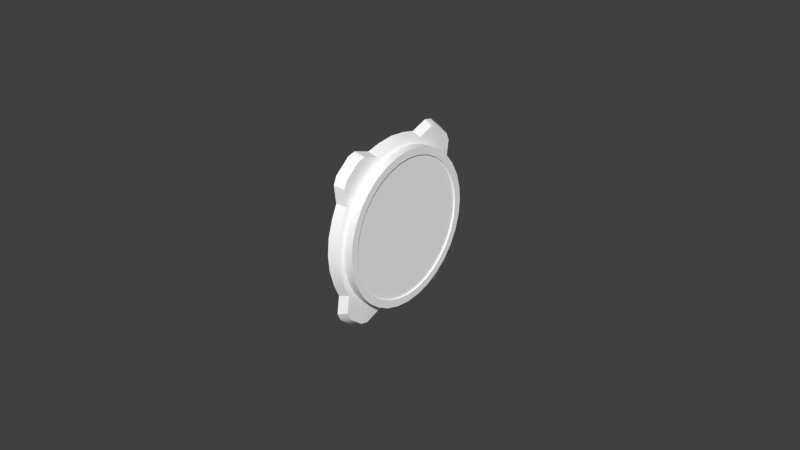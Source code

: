 # Source: vsi.blend  (saved by Blender 2.67.0; exported with 4.5.12 LTS)
import bpy
from mathutils import Matrix  # noqa: F401  (used for matrix-valued properties, if any)

bpy.ops.wm.read_factory_settings(use_empty=True)
scene = bpy.context.scene
scene.name = 'Scene'

# ---- collections
col_collection_1 = bpy.data.collections.new('Collection 1'); scene.collection.children.link(col_collection_1)
col_collection_2 = bpy.data.collections.new('Collection 2'); scene.collection.children.link(col_collection_2)

# ---- materials (node trees are filled in below, after node groups)
mat_defaultwhite = bpy.data.materials.new('DefaultWhite')
mat_defaultwhite.alpha_threshold = 0.0
mat_defaultwhite.use_transparent_shadow = False
mat_defaultwhite.diffuse_color = (1.0, 1.0, 1.0, 1.0)
mat_defaultwhite.specular_color = (0.5, 0.5, 0.5)
mat_defaultwhite.roughness = 0.5
mat_defaultwhite.line_color = (0.0, 0.0, 0.0, 1.0)
mat_transparent = bpy.data.materials.new('Transparent')
mat_transparent.alpha_threshold = 0.0
mat_transparent.use_transparent_shadow = False
mat_transparent.diffuse_color = (1.0, 1.0, 1.0, 1.0)
mat_transparent.roughness = 0.5
mat_transparent.line_color = (0.0, 0.0, 0.0, 0.15)

# ---- node groups
ng_auto_smooth = bpy.data.node_groups.new('Auto Smooth', 'GeometryNodeTree')
_s = ng_auto_smooth.interface.new_socket(name='Geometry', in_out='OUTPUT', socket_type='NodeSocketGeometry')
_s = ng_auto_smooth.interface.new_socket(name='Geometry', in_out='INPUT', socket_type='NodeSocketGeometry')
_s = ng_auto_smooth.interface.new_socket(name='Angle', in_out='INPUT', socket_type='NodeSocketFloat')
_s.subtype = 'ANGLE'
_s.min_value = 0.0
_s.max_value = 3.142
ng_auto_smooth.is_modifier = True
_N = ng_auto_smooth.nodes; _L = ng_auto_smooth.links
n0 = _N.new('NodeGroupOutput'); n0.name = 'Group Output'; n0.location = (480, -100)
n1 = _N.new('NodeGroupInput'); n1.name = 'Group Input'; n1.location = (-420, -300)
n2 = _N.new('NodeGroupInput'); n2.name = 'Group Input.001'; n2.location = (-60, -100)
n3 = _N.new('GeometryNodeSetShadeSmooth'); n3.name = 'Set Shade Smooth'; n3.location = (120, -100)
n3.domain = 'EDGE'
n4 = _N.new('GeometryNodeSetShadeSmooth'); n4.name = 'Set Shade Smooth.001'; n4.location = (300, -100)
n5 = _N.new('GeometryNodeInputMeshEdgeAngle'); n5.name = 'Edge Angle'; n5.location = (-420, -220)
n6 = _N.new('GeometryNodeInputEdgeSmooth'); n6.name = 'Is Edge Smooth'; n6.location = (-60, -160)
n7 = _N.new('GeometryNodeInputShadeSmooth'); n7.name = 'Is Face Smooth'; n7.location = (-240, -340)
n8 = _N.new('FunctionNodeBooleanMath'); n8.name = 'Boolean Math'; n8.location = (-60, -220)
n9 = _N.new('FunctionNodeCompare'); n9.name = 'Compare'; n9.location = (-240, -180)
n9.operation = 'LESS_EQUAL'
_L.new(n5.outputs[0], n9.inputs[0])
_L.new(n4.outputs[0], n0.inputs[0])
_L.new(n1.outputs[1], n9.inputs[1])
_L.new(n9.outputs[0], n8.inputs[0])
_L.new(n7.outputs[0], n8.inputs[1])
_L.new(n2.outputs[0], n3.inputs[0])
_L.new(n6.outputs[0], n3.inputs[1])
_L.new(n3.outputs[0], n4.inputs[0])
_L.new(n8.outputs[0], n3.inputs[2])
n0.is_active_output = True

# ---- material node trees

# ---- world
world_world = bpy.data.worlds.new('World'); scene.world = world_world
world_world.color = (0.05088, 0.05088, 0.05088)
world_world.use_sun_shadow = False
world_world.sun_shadow_jitter_overblur = 0.0
world_world.cycles.sampling_method = 'MANUAL'
world_world.cycles.sample_map_resolution = 256

# ---- meshes
me_needle = bpy.data.meshes.new('needle')
me_needle.from_pydata([(0.005456, 0.002907, -0.002982), (0.005456, 0.001065, -0.004047), (0.005456, -0.001061, -0.004047), (0.005456, -0.002904, -0.002984), (0.005456, -0.003967, -0.001141), (0.005456, -0.003968, 0.000986), (0.005456, -0.002904, 0.002827), (0.005456, -0.001063, 0.003891), (0.005456, 0.001064, 0.003891), (0.005456, 0.002907, 0.002828), (0.005456, 0.003969, 0.000987), (0.005456, 0.003969, -0.00114), (0.006653, 0.002907, -0.002982), (0.006653, 0.001065, -0.004047), (0.006653, -0.001061, -0.004047), (0.006653, -0.002904, -0.002984), (0.006653, -0.003967, -0.001141), (0.006653, -0.003968, 0.000986), (0.006653, -0.002904, 0.002827), (0.006653, -0.001063, 0.003891), (0.006653, 0.001064, 0.003891), (0.006653, 0.002907, 0.002828), (0.006653, 0.003969, 0.000987), (0.006653, 0.003969, -0.00114), (0.006653, 1e-06, -7.7e-05), (0.006653, -0.02613, 0.000981), (0.006653, -0.02613, -0.001145), (0.005456, -0.02613, 0.000981), (0.005456, -0.02613, -0.001145), (0.005456, -0.03161, -3.9e-05), (0.006653, -0.03161, -3.9e-05), (0.006653, 0.007701, -0.002393), (0.006653, 0.007701, 0.00224), (0.005456, 0.007701, -0.002393), (0.005456, 0.007701, 0.00224), (0.005456, 0.01087, 0.005493), (0.005456, 0.01087, -0.005646), (0.006653, 0.01087, 0.005493), (0.006653, 0.01087, -0.005646), (0.006653, 0.01255, -7.6e-05)], [], [(24, 13, 12), (24, 14, 13), (24, 15, 14), (24, 16, 15), (24, 17, 16), (24, 18, 17), (24, 19, 18), (24, 20, 19), (24, 21, 20), (24, 22, 21), (24, 23, 22), (24, 12, 23), (0, 12, 13, 1), (1, 13, 14, 2), (2, 14, 15, 3), (3, 15, 16, 4), (5, 17, 18, 6), (6, 18, 19, 7), (7, 19, 20, 8), (8, 20, 21, 9), (9, 21, 22, 10), (12, 0, 11, 23), (17, 5, 27, 25), (4, 16, 26, 28), (16, 17, 25, 26), (26, 25, 30), (28, 26, 30, 29), (25, 27, 29, 30), (23, 11, 33, 31), (10, 22, 32, 34), (22, 23, 31, 32), (34, 32, 37, 35), (31, 33, 36, 38), (39, 32, 31), (38, 39, 31), (39, 37, 32), (39, 36, 35), (37, 39, 35), (39, 38, 36)])
me_needle.polygons.foreach_set('use_smooth', [True] * 39)
_uv = me_needle.uv_layers.new(name='UVMap')
_uv.uv.foreach_set('vector', [0.5375, 0.3415, 0.5299, 0.3347, 0.5319, 0.323, 0.5375, 0.3415, 0.5299, 0.3482, 0.5299, 0.3347, 0.5375, 0.3415, 0.5319, 0.36, 0.5299, 0.3482, 0.5375, 0.3415, 0.5354, 0.3667, 0.5319, 0.36, 0.5375, 0.3415, 0.5395, 0.3667, 0.5354, 0.3667, 0.5375, 0.3415, 0.543, 0.36, 0.5395, 0.3667, 0.5375, 0.3415, 0.545, 0.3482, 0.543, 0.36, 0.5375, 0.3415, 0.545, 0.3347, 0.545, 0.3482, 0.5375, 0.3415, 0.543, 0.323, 0.545, 0.3347, 0.5375, 0.3415, 0.5395, 0.3162, 0.543, 0.323, 0.5375, 0.3415, 0.5354, 0.3162, 0.5395, 0.3162, 0.5375, 0.3415, 0.5319, 0.323, 0.5354, 0.3162, 0.5319, 0.323, 0.5319, 0.323, 0.5299, 0.3347, 0.5299, 0.3347, 0.5299, 0.3347, 0.5299, 0.3347, 0.5299, 0.3482, 0.5299, 0.3482, 0.5299, 0.3482, 0.5299, 0.3482, 0.5319, 0.36, 0.5319, 0.36, 0.5319, 0.36, 0.5319, 0.36, 0.5354, 0.3667, 0.5354, 0.3667, 0.5395, 0.3667, 0.5395, 0.3667, 0.543, 0.36, 0.543, 0.36, 0.543, 0.36, 0.543, 0.36, 0.545, 0.3482, 0.545, 0.3482, 0.545, 0.3482, 0.545, 0.3482, 0.545, 0.3347, 0.545, 0.3347, 0.545, 0.3347, 0.545, 0.3347, 0.543, 0.323, 0.543, 0.323, 0.543, 0.323, 0.543, 0.323, 0.5395, 0.3162, 0.5395, 0.3162, 0.5319, 0.323, 0.5319, 0.323, 0.5354, 0.3162, 0.5354, 0.3162, 0.8373, 0.4548, 0.8373, 0.4548, 0.8373, 0.5718, 0.8373, 0.5718, 0.8317, 0.4547, 0.8317, 0.4547, 0.8317, 0.5718, 0.8317, 0.5718, 0.8317, 0.4547, 0.8373, 0.4548, 0.8373, 0.5718, 0.8317, 0.5718, 0.8317, 0.5718, 0.8373, 0.5718, 0.8346, 0.6007, 0.8317, 0.5718, 0.8317, 0.5718, 0.8346, 0.6007, 0.8346, 0.6007, 0.8373, 0.5718, 0.8373, 0.5718, 0.8346, 0.6007, 0.8346, 0.6007, 0.5354, 0.3162, 0.5354, 0.3162, 0.5331, 0.2925, 0.5331, 0.2925, 0.5395, 0.3162, 0.5395, 0.3162, 0.5419, 0.2925, 0.5419, 0.2925, 0.5395, 0.3162, 0.5354, 0.3162, 0.5331, 0.2925, 0.5419, 0.2925, 0.5419, 0.2925, 0.5419, 0.2925, 0.5481, 0.2723, 0.5481, 0.2723, 0.5331, 0.2925, 0.5331, 0.2925, 0.5268, 0.2723, 0.5268, 0.2723, 0.5375, 0.2616, 0.5419, 0.2925, 0.5331, 0.2925, 0.5268, 0.2723, 0.5375, 0.2616, 0.5331, 0.2925, 0.5375, 0.2616, 0.5481, 0.2723, 0.5419, 0.2925, 0.5375, 0.2616, 0.5268, 0.2723, 0.5481, 0.2723, 0.5481, 0.2723, 0.5375, 0.2616, 0.5481, 0.2723, 0.5375, 0.2616, 0.5268, 0.2723, 0.5268, 0.2723])
me_needle.materials.append(mat_defaultwhite)
me_needle.use_remesh_preserve_volume = False
me_needle.use_remesh_preserve_attributes = False
me_needle.use_mirror_vertex_groups = False
me_needle.update()
me_fond = bpy.data.meshes.new('fond')
me_fond.from_pydata([(0.03908, 0.04323, 0.0), (0.03348, 0.04323, 0.0), (0.03908, 0.0424, 0.008434), (0.03348, 0.0424, 0.008434), (0.03908, 0.03994, 0.01654), (0.03348, 0.03994, 0.01654), (0.03908, 0.03594, 0.02402), (0.03348, 0.03594, 0.02402), (0.03908, 0.03057, 0.03057), (0.03348, 0.03057, 0.03057), (0.03908, 0.02402, 0.03594), (0.03348, 0.02402, 0.03594), (0.03908, 0.01654, 0.03994), (0.03348, 0.01654, 0.03994), (0.03908, 0.008434, 0.0424), (0.03348, 0.008434, 0.0424), (0.03908, 0.0, 0.04323), (0.03348, 0.0, 0.04323), (0.03908, -0.008434, 0.0424), (0.03348, -0.008434, 0.0424), (0.03908, -0.01654, 0.03994), (0.03348, -0.01654, 0.03994), (0.03908, -0.02402, 0.03594), (0.03348, -0.02402, 0.03594), (0.03908, -0.03057, 0.03057), (0.03348, -0.03057, 0.03057), (0.03908, -0.03594, 0.02402), (0.03348, -0.03594, 0.02402), (0.03908, -0.03994, 0.01654), (0.03348, -0.03994, 0.01654), (0.03908, -0.0424, 0.008434), (0.03348, -0.0424, 0.008434), (0.03908, -0.04323, 0.0), (0.03348, -0.04323, 0.0), (0.03908, -0.0424, -0.008434), (0.03348, -0.0424, -0.008434), (0.03908, -0.03994, -0.01654), (0.03348, -0.03994, -0.01654), (0.03908, -0.03594, -0.02402), (0.03348, -0.03594, -0.02402), (0.03908, -0.03057, -0.03057), (0.03348, -0.03057, -0.03057), (0.03908, -0.02402, -0.03594), (0.03348, -0.02402, -0.03594), (0.03908, -0.01654, -0.03994), (0.03348, -0.01654, -0.03994), (0.03908, -0.008434, -0.0424), (0.03348, -0.008434, -0.0424), (0.03908, 0.0, -0.04323), (0.03348, 0.0, -0.04323), (0.03908, 0.008434, -0.0424), (0.03348, 0.008434, -0.0424), (0.03908, 0.01654, -0.03994), (0.03348, 0.01654, -0.03994), (0.03908, 0.02402, -0.03594), (0.03348, 0.02402, -0.03594), (0.03908, 0.03057, -0.03057), (0.03348, 0.03057, -0.03057), (0.03908, 0.03594, -0.02402), (0.03348, 0.03594, -0.02402), (0.03908, 0.03994, -0.01654), (0.03348, 0.03994, -0.01654), (0.03908, 0.0424, -0.008434), (0.03348, 0.0424, -0.008434), (0.03277, 0.04576, 0.0), (0.03277, 0.04488, 0.008928), (0.03277, 0.04228, 0.01751), (0.03277, 0.03908, 0.02458), (0.03277, 0.03236, 0.03236), (0.03277, 0.02542, 0.03805), (0.03277, 0.01649, 0.04312), (0.03277, 0.008928, 0.04488), (0.03277, 0.0, 0.04576), (0.03277, -0.008928, 0.04488), (0.03277, -0.01649, 0.04312), (0.03277, -0.02542, 0.03805), (0.03277, -0.03236, 0.03236), (0.03277, -0.03908, 0.02458), (0.03277, -0.04228, 0.01751), (0.03277, -0.04488, 0.008928), (0.03277, -0.04576, 0.0), (0.03277, -0.04488, -0.008928), (0.03277, -0.04228, -0.01751), (0.03277, -0.03908, -0.02458), (0.03277, -0.03236, -0.03236), (0.03277, -0.02542, -0.03805), (0.03277, -0.01649, -0.04312), (0.03277, -0.008928, -0.04488), (0.03277, 0.0, -0.04576), (0.03277, 0.008928, -0.04488), (0.03277, 0.01649, -0.04312), (0.03277, 0.02542, -0.03805), (0.03277, 0.03236, -0.03236), (0.03277, 0.03908, -0.02458), (0.03277, 0.04228, -0.01751), (0.03277, 0.04488, -0.008928), (0.03277, 0.04041, 0.03429), (0.03277, 0.03853, 0.03853), (0.03277, 0.03027, 0.0453), (0.03277, 0.02574, 0.04633), (0.03277, -0.02574, 0.04633), (0.03277, -0.03027, 0.0453), (0.03277, -0.03853, 0.03853), (0.03277, -0.04041, 0.03429), (0.03277, -0.04041, -0.03429), (0.03277, -0.03853, -0.03853), (0.03277, -0.03027, -0.0453), (0.03277, -0.02574, -0.04633), (0.03277, 0.02574, -0.04633), (0.03277, 0.03027, -0.0453), (0.03277, 0.03853, -0.03853), (0.03277, 0.04041, -0.03429), (0.02757, 0.04784, 0.0), (0.02757, 0.04692, 0.009334), (0.02757, 0.0442, 0.01831), (0.02757, 0.04085, 0.0257), (0.02757, 0.01723, 0.04508), (0.02757, 0.009334, 0.04692), (0.02757, 0.0, 0.04784), (0.02757, -0.009334, 0.04692), (0.02757, -0.01723, 0.04508), (0.02757, -0.04085, 0.0257), (0.02757, -0.0442, 0.01831), (0.02757, -0.04692, 0.009334), (0.02757, -0.04784, 0.0), (0.02757, -0.04692, -0.009334), (0.02757, -0.0442, -0.01831), (0.02757, -0.04085, -0.0257), (0.02757, -0.01723, -0.04508), (0.02757, -0.009334, -0.04692), (0.02757, 0.0, -0.04784), (0.02757, 0.009334, -0.04692), (0.02757, 0.01723, -0.04508), (0.02757, 0.04085, -0.0257), (0.02757, 0.0442, -0.01831), (0.02757, 0.04692, -0.009333), (0.02757, 0.04225, 0.03584), (0.02757, 0.04028, 0.04028), (0.02757, 0.03165, 0.04736), (0.02757, 0.02691, 0.04843), (0.02757, -0.02691, 0.04843), (0.02757, -0.03165, 0.04736), (0.02757, -0.04028, 0.04028), (0.02757, -0.04225, 0.03584), (0.02757, -0.04225, -0.03584), (0.02757, -0.04028, -0.04028), (0.02757, -0.03165, -0.04736), (0.02757, -0.02691, -0.04843), (0.02757, 0.02691, -0.04843), (0.02757, 0.03165, -0.04736), (0.02757, 0.04028, -0.04028), (0.02757, 0.04225, -0.03584), (0.03908, 0.03898, 0.0), (0.03908, 0.03824, 0.007605), (0.03908, 0.03602, 0.01492), (0.03908, 0.03241, 0.02166), (0.03908, 0.02757, 0.02757), (0.03908, 0.02166, 0.03241), (0.03908, 0.01492, 0.03602), (0.03908, 0.007605, 0.03824), (0.03908, 0.0, 0.03898), (0.03908, -0.007605, 0.03824), (0.03908, -0.01492, 0.03602), (0.03908, -0.02166, 0.03241), (0.03908, -0.02757, 0.02757), (0.03908, -0.03241, 0.02166), (0.03908, -0.03602, 0.01492), (0.03908, -0.03824, 0.007605), (0.03908, -0.03898, 0.0), (0.03908, -0.03824, -0.007605), (0.03908, -0.03602, -0.01492), (0.03908, -0.03241, -0.02166), (0.03908, -0.02757, -0.02757), (0.03908, -0.02166, -0.03241), (0.03908, -0.01492, -0.03602), (0.03908, -0.007605, -0.03824), (0.03908, 0.0, -0.03898), (0.03908, 0.007605, -0.03824), (0.03908, 0.01492, -0.03602), (0.03908, 0.02166, -0.03241), (0.03908, 0.02757, -0.02757), (0.03908, 0.03241, -0.02166), (0.03908, 0.03602, -0.01492), (0.03908, 0.03824, -0.007605), (0.0278, 0.03898, 0.0), (0.0278, 0.03824, 0.007605), (0.0278, 0.03602, 0.01492), (0.0278, 0.03241, 0.02166), (0.0278, 0.02757, 0.02757), (0.0278, 0.02166, 0.03241), (0.0278, 0.01492, 0.03602), (0.0278, 0.007605, 0.03824), (0.0278, 0.0, 0.03898), (0.0278, -0.007605, 0.03824), (0.0278, -0.01492, 0.03602), (0.0278, -0.02166, 0.03241), (0.0278, -0.02757, 0.02757), (0.0278, -0.03241, 0.02166), (0.0278, -0.03602, 0.01492), (0.0278, -0.03824, 0.007605), (0.0278, -0.03898, 0.0), (0.0278, -0.03824, -0.007605), (0.0278, -0.03602, -0.01492), (0.0278, -0.03241, -0.02166), (0.0278, -0.02757, -0.02757), (0.0278, -0.02166, -0.03241), (0.0278, -0.01492, -0.03602), (0.0278, -0.007605, -0.03824), (0.0278, 0.0, -0.03898), (0.0278, 0.007605, -0.03824), (0.0278, 0.01492, -0.03602), (0.0278, 0.02166, -0.03241), (0.0278, 0.02757, -0.02757), (0.0278, 0.03241, -0.02166), (0.0278, 0.03602, -0.01492), (0.0278, 0.03824, -0.007605)], [], [(0, 1, 3, 2), (2, 3, 5, 4), (4, 5, 7, 6), (6, 7, 9, 8), (8, 9, 11, 10), (10, 11, 13, 12), (12, 13, 15, 14), (14, 15, 17, 16), (16, 17, 19, 18), (18, 19, 21, 20), (20, 21, 23, 22), (22, 23, 25, 24), (24, 25, 27, 26), (26, 27, 29, 28), (28, 29, 31, 30), (30, 31, 33, 32), (32, 33, 35, 34), (34, 35, 37, 36), (36, 37, 39, 38), (38, 39, 41, 40), (40, 41, 43, 42), (42, 43, 45, 44), (44, 45, 47, 46), (46, 47, 49, 48), (48, 49, 51, 50), (50, 51, 53, 52), (52, 53, 55, 54), (54, 55, 57, 56), (56, 57, 59, 58), (58, 59, 61, 60), (47, 45, 86, 87), (62, 63, 1, 0), (60, 61, 63, 62), (46, 48, 176, 175), (3, 1, 64, 65), (23, 21, 74, 75), (61, 59, 93, 94), (37, 35, 81, 82), (13, 11, 69, 70), (51, 49, 88, 89), (27, 25, 76, 77), (1, 63, 95, 64), (41, 39, 83, 84), (17, 15, 71, 72), (55, 53, 90, 91), (31, 29, 78, 79), (7, 5, 66, 67), (45, 43, 85, 86), (21, 19, 73, 74), (59, 57, 92, 93), (35, 33, 80, 81), (11, 9, 68, 69), (49, 47, 87, 88), (25, 23, 75, 76), (63, 61, 94, 95), (39, 37, 82, 83), (15, 13, 70, 71), (53, 51, 89, 90), (29, 27, 77, 78), (5, 3, 65, 66), (43, 41, 84, 85), (19, 17, 72, 73), (57, 55, 91, 92), (33, 31, 79, 80), (9, 7, 67, 68), (92, 91, 109, 110), (86, 85, 106, 107), (68, 67, 96, 97), (93, 92, 110, 111), (75, 74, 100, 101), (69, 68, 97, 98), (76, 75, 101, 102), (70, 69, 98, 99), (77, 76, 102, 103), (84, 83, 104, 105), (91, 90, 108, 109), (85, 84, 105, 106), (139, 116, 70, 99), (103, 102, 142, 143), (80, 79, 123, 124), (110, 109, 149, 150), (67, 66, 114, 115), (147, 128, 86, 107), (90, 89, 131, 132), (72, 71, 117, 118), (99, 98, 138, 139), (95, 94, 134, 135), (127, 144, 104, 83), (106, 105, 145, 146), (82, 81, 125, 126), (129, 87, 86, 128), (74, 73, 119, 120), (102, 101, 141, 142), (79, 78, 122, 123), (132, 148, 108, 90), (109, 108, 148, 149), (66, 65, 113, 114), (89, 88, 130, 131), (71, 70, 116, 117), (120, 140, 100, 74), (98, 97, 137, 138), (94, 93, 133, 134), (143, 121, 77, 103), (105, 104, 144, 145), (81, 80, 124, 125), (111, 110, 150, 151), (115, 136, 96, 67), (73, 72, 118, 119), (101, 100, 140, 141), (64, 95, 135, 112), (78, 77, 121, 122), (107, 106, 146, 147), (83, 82, 126, 127), (65, 64, 112, 113), (88, 87, 129, 130), (151, 133, 93, 111), (97, 96, 136, 137), (160, 161, 193, 192), (22, 24, 164, 163), (60, 62, 183, 182), (36, 38, 171, 170), (12, 14, 159, 158), (50, 52, 178, 177), (26, 28, 166, 165), (2, 4, 154, 153), (40, 42, 173, 172), (16, 18, 161, 160), (54, 56, 180, 179), (30, 32, 168, 167), (6, 8, 156, 155), (44, 46, 175, 174), (0, 2, 153, 152), (20, 22, 163, 162), (58, 60, 182, 181), (34, 36, 170, 169), (10, 12, 158, 157), (48, 50, 177, 176), (24, 26, 165, 164), (62, 0, 152, 183), (38, 40, 172, 171), (14, 16, 160, 159), (52, 54, 179, 178), (28, 30, 167, 166), (4, 6, 155, 154), (42, 44, 174, 173), (18, 20, 162, 161), (56, 58, 181, 180), (32, 34, 169, 168), (8, 10, 157, 156), (155, 156, 188, 187), (181, 182, 214, 213), (176, 177, 209, 208), (171, 172, 204, 203), (166, 167, 199, 198), (161, 162, 194, 193), (156, 157, 189, 188), (182, 183, 215, 214), (177, 178, 210, 209), (172, 173, 205, 204), (167, 168, 200, 199), (162, 163, 195, 194), (157, 158, 190, 189), (152, 153, 185, 184), (183, 152, 184, 215), (178, 179, 211, 210), (173, 174, 206, 205), (168, 169, 201, 200), (163, 164, 196, 195), (158, 159, 191, 190), (153, 154, 186, 185), (179, 180, 212, 211), (174, 175, 207, 206), (169, 170, 202, 201), (164, 165, 197, 196), (159, 160, 192, 191), (154, 155, 187, 186), (180, 181, 213, 212), (175, 176, 208, 207), (170, 171, 203, 202), (165, 166, 198, 197)])
me_fond.polygons.foreach_set('use_smooth', [True] * 180)
_uv = me_fond.uv_layers.new(name='UVMap')
_uv.uv.foreach_set('vector', [0.9502, 0.5031, 0.9502, 0.5031, 0.9462, 0.5837, 0.9462, 0.5837, 0.9462, 0.5837, 0.9462, 0.5837, 0.9344, 0.6612, 0.9344, 0.6612, 0.9344, 0.6612, 0.9344, 0.6612, 0.9154, 0.7327, 0.9154, 0.7327, 0.9154, 0.7327, 0.9154, 0.7327, 0.8897, 0.7953, 0.8897, 0.7953, 0.8897, 0.7953, 0.8897, 0.7953, 0.8583, 0.8467, 0.8583, 0.8467, 0.8583, 0.8467, 0.8583, 0.8467, 0.8226, 0.8849, 0.8226, 0.8849, 0.8226, 0.8849, 0.8226, 0.8849, 0.7839, 0.9084, 0.7839, 0.9084, 0.7839, 0.9084, 0.7839, 0.9084, 0.7436, 0.9163, 0.7436, 0.9163, 0.7436, 0.9163, 0.7436, 0.9163, 0.7032, 0.9084, 0.7032, 0.9084, 0.7032, 0.9084, 0.7032, 0.9084, 0.6645, 0.8849, 0.6645, 0.8849, 0.6645, 0.8849, 0.6645, 0.8849, 0.6288, 0.8467, 0.6288, 0.8467, 0.6288, 0.8467, 0.6288, 0.8467, 0.5974, 0.7953, 0.5974, 0.7953, 0.5974, 0.7953, 0.5974, 0.7953, 0.5718, 0.7327, 0.5718, 0.7327, 0.5718, 0.7327, 0.5718, 0.7327, 0.5527, 0.6612, 0.5527, 0.6612, 0.5527, 0.6612, 0.5527, 0.6612, 0.5409, 0.5837, 0.5409, 0.5837, 0.5409, 0.5837, 0.5409, 0.5837, 0.5369, 0.5031, 0.5369, 0.5031, 0.5369, 0.5031, 0.5369, 0.5031, 0.5409, 0.4225, 0.5409, 0.4225, 0.5409, 0.4225, 0.5409, 0.4225, 0.5527, 0.3449, 0.5527, 0.3449, 0.5527, 0.3449, 0.5527, 0.3449, 0.5718, 0.2735, 0.5718, 0.2735, 0.5718, 0.2735, 0.5718, 0.2735, 0.5974, 0.2109, 0.5974, 0.2109, 0.5974, 0.2109, 0.5974, 0.2109, 0.6288, 0.1595, 0.6288, 0.1595, 0.6288, 0.1595, 0.6288, 0.1595, 0.6645, 0.1213, 0.6645, 0.1213, 0.6645, 0.1213, 0.6645, 0.1213, 0.7032, 0.09779, 0.7032, 0.09779, 0.7032, 0.09779, 0.7032, 0.09779, 0.7436, 0.08985, 0.7436, 0.08984, 0.7436, 0.08984, 0.7436, 0.08985, 0.7839, 0.09779, 0.7839, 0.09779, 0.7839, 0.09779, 0.7839, 0.09779, 0.8226, 0.1213, 0.8226, 0.1213, 0.8226, 0.1213, 0.8226, 0.1213, 0.8583, 0.1595, 0.8583, 0.1595, 0.8583, 0.1595, 0.8583, 0.1595, 0.8897, 0.2109, 0.8897, 0.2109, 0.8897, 0.2109, 0.8897, 0.2109, 0.9154, 0.2735, 0.9154, 0.2735, 0.9154, 0.2735, 0.9154, 0.2735, 0.9344, 0.3449, 0.9344, 0.3449, 0.7032, 0.09779, 0.6645, 0.1213, 0.6648, 0.09089, 0.7009, 0.07406, 0.9462, 0.4225, 0.9462, 0.4225, 0.9502, 0.5031, 0.9502, 0.5031, 0.9344, 0.3449, 0.9344, 0.3449, 0.9462, 0.4225, 0.9462, 0.4225, 0.7032, 0.09779, 0.7436, 0.08984, 0.7436, 0.1304, 0.7072, 0.1376, 0.9462, 0.5837, 0.9502, 0.5031, 0.9623, 0.5031, 0.9581, 0.5884, 0.6288, 0.8467, 0.6645, 0.8849, 0.6648, 0.9153, 0.622, 0.8668, 0.9344, 0.3449, 0.9154, 0.2735, 0.9303, 0.2681, 0.9456, 0.3357, 0.5527, 0.3449, 0.5409, 0.4225, 0.529, 0.4177, 0.5415, 0.3357, 0.8226, 0.8849, 0.8583, 0.8467, 0.8651, 0.8668, 0.8223, 0.9153, 0.7839, 0.09779, 0.7436, 0.08985, 0.7436, 0.06565, 0.7862, 0.07406, 0.5718, 0.7327, 0.5974, 0.7953, 0.5889, 0.8124, 0.5568, 0.7381, 0.9502, 0.5031, 0.9462, 0.4225, 0.9581, 0.4177, 0.9623, 0.5031, 0.5974, 0.2109, 0.5718, 0.2735, 0.5568, 0.2681, 0.5889, 0.1938, 0.7436, 0.9163, 0.7839, 0.9084, 0.7862, 0.9321, 0.7436, 0.9405, 0.8583, 0.1595, 0.8226, 0.1213, 0.8223, 0.09089, 0.8651, 0.1394, 0.5409, 0.5837, 0.5527, 0.6612, 0.5415, 0.6705, 0.529, 0.5884, 0.9154, 0.7327, 0.9344, 0.6612, 0.9456, 0.6705, 0.9303, 0.7381, 0.6645, 0.1213, 0.6288, 0.1595, 0.622, 0.1394, 0.6648, 0.09089, 0.6645, 0.8849, 0.7032, 0.9084, 0.7009, 0.9321, 0.6648, 0.9153, 0.9154, 0.2735, 0.8897, 0.2109, 0.8982, 0.1938, 0.9303, 0.2681, 0.5409, 0.4225, 0.5369, 0.5031, 0.5248, 0.5031, 0.529, 0.4177, 0.8583, 0.8467, 0.8897, 0.7953, 0.8982, 0.8124, 0.8651, 0.8668, 0.7436, 0.08985, 0.7032, 0.09779, 0.7009, 0.07406, 0.7436, 0.06565, 0.5974, 0.7953, 0.6288, 0.8467, 0.622, 0.8668, 0.5889, 0.8124, 0.9462, 0.4225, 0.9344, 0.3449, 0.9456, 0.3357, 0.9581, 0.4177, 0.5718, 0.2735, 0.5527, 0.3449, 0.5415, 0.3357, 0.5568, 0.2681, 0.7839, 0.9084, 0.8226, 0.8849, 0.8223, 0.9153, 0.7862, 0.9321, 0.8226, 0.1213, 0.7839, 0.09779, 0.7862, 0.07406, 0.8223, 0.09089, 0.5527, 0.6612, 0.5718, 0.7327, 0.5568, 0.7381, 0.5415, 0.6705, 0.9344, 0.6612, 0.9462, 0.5837, 0.9581, 0.5884, 0.9456, 0.6705, 0.6288, 0.1595, 0.5974, 0.2109, 0.5889, 0.1938, 0.622, 0.1394, 0.7032, 0.9084, 0.7436, 0.9163, 0.7436, 0.9405, 0.7009, 0.9321, 0.8897, 0.2109, 0.8583, 0.1595, 0.8651, 0.1394, 0.8982, 0.1938, 0.5369, 0.5031, 0.5409, 0.5837, 0.529, 0.5884, 0.5248, 0.5031, 0.8897, 0.7953, 0.9154, 0.7327, 0.9303, 0.7381, 0.8982, 0.8124, 0.8982, 0.1938, 0.8651, 0.1394, 0.8882, 0.07003, 0.9277, 0.1348, 0.6648, 0.09089, 0.622, 0.1394, 0.5989, 0.07003, 0.6205, 0.06026, 0.8982, 0.8124, 0.9303, 0.7381, 0.9367, 0.8308, 0.9277, 0.8714, 0.9303, 0.2681, 0.8982, 0.1938, 0.9277, 0.1348, 0.9367, 0.1754, 0.622, 0.8668, 0.6648, 0.9153, 0.6205, 0.9459, 0.5989, 0.9362, 0.8651, 0.8668, 0.8982, 0.8124, 0.9277, 0.8714, 0.8882, 0.9362, 0.5889, 0.8124, 0.622, 0.8668, 0.5989, 0.9362, 0.5594, 0.8714, 0.8223, 0.9153, 0.8651, 0.8668, 0.8882, 0.9362, 0.8666, 0.9459, 0.5568, 0.7381, 0.5889, 0.8124, 0.5594, 0.8714, 0.5504, 0.8308, 0.5889, 0.1938, 0.5568, 0.2681, 0.5504, 0.1754, 0.5594, 0.1348, 0.8651, 0.1394, 0.8223, 0.09089, 0.8666, 0.06026, 0.8882, 0.07003, 0.622, 0.1394, 0.5889, 0.1938, 0.5594, 0.1348, 0.5989, 0.07003, 0.8722, 0.966, 0.8259, 0.934, 0.8223, 0.9153, 0.8666, 0.9459, 0.5504, 0.8308, 0.5594, 0.8714, 0.551, 0.8881, 0.5416, 0.8457, 0.5248, 0.5031, 0.529, 0.5884, 0.5193, 0.5923, 0.5149, 0.5031, 0.9277, 0.1348, 0.8882, 0.07003, 0.8948, 0.05034, 0.9361, 0.1181, 0.9303, 0.7381, 0.9456, 0.6705, 0.9548, 0.6781, 0.9388, 0.7487, 0.6149, 0.04013, 0.6612, 0.07216, 0.6648, 0.09089, 0.6205, 0.06026, 0.8223, 0.09089, 0.7862, 0.07406, 0.7882, 0.05455, 0.8259, 0.07216, 0.7436, 0.9405, 0.7862, 0.9321, 0.7882, 0.9516, 0.7436, 0.9604, 0.8666, 0.9459, 0.8882, 0.9362, 0.8948, 0.9558, 0.8722, 0.966, 0.9581, 0.4177, 0.9456, 0.3357, 0.9548, 0.3281, 0.9678, 0.4139, 0.5483, 0.2574, 0.5416, 0.1605, 0.5504, 0.1754, 0.5568, 0.2681, 0.5989, 0.07003, 0.5594, 0.1348, 0.551, 0.1181, 0.5923, 0.05034, 0.5415, 0.3357, 0.529, 0.4177, 0.5193, 0.4139, 0.5323, 0.3281, 0.6989, 0.05455, 0.7009, 0.07406, 0.6648, 0.09089, 0.6612, 0.07216, 0.6648, 0.9153, 0.7009, 0.9321, 0.6989, 0.9516, 0.6612, 0.934, 0.5594, 0.8714, 0.5989, 0.9362, 0.5923, 0.9558, 0.551, 0.8881, 0.529, 0.5884, 0.5415, 0.6705, 0.5323, 0.6781, 0.5193, 0.5923, 0.8259, 0.07216, 0.8722, 0.04013, 0.8666, 0.06026, 0.8223, 0.09089, 0.8882, 0.07003, 0.8666, 0.06026, 0.8722, 0.04013, 0.8948, 0.05034, 0.9456, 0.6705, 0.9581, 0.5884, 0.9678, 0.5923, 0.9548, 0.6781, 0.7862, 0.07406, 0.7436, 0.06565, 0.7436, 0.04577, 0.7882, 0.05455, 0.7862, 0.9321, 0.8223, 0.9153, 0.8259, 0.934, 0.7882, 0.9516, 0.6612, 0.934, 0.6149, 0.966, 0.6205, 0.9459, 0.6648, 0.9153, 0.8882, 0.9362, 0.9277, 0.8714, 0.9361, 0.8881, 0.8948, 0.9558, 0.9456, 0.3357, 0.9303, 0.2681, 0.9388, 0.2574, 0.9548, 0.3281, 0.5416, 0.8457, 0.5483, 0.7487, 0.5568, 0.7381, 0.5504, 0.8308, 0.5594, 0.1348, 0.5504, 0.1754, 0.5416, 0.1605, 0.551, 0.1181, 0.529, 0.4177, 0.5248, 0.5031, 0.5149, 0.5031, 0.5193, 0.4139, 0.9367, 0.1754, 0.9277, 0.1348, 0.9361, 0.1181, 0.9455, 0.1605, 0.9388, 0.7487, 0.9455, 0.8457, 0.9367, 0.8308, 0.9303, 0.7381, 0.7009, 0.9321, 0.7436, 0.9405, 0.7436, 0.9604, 0.6989, 0.9516, 0.5989, 0.9362, 0.6205, 0.9459, 0.6149, 0.966, 0.5923, 0.9558, 0.9623, 0.5031, 0.9581, 0.4177, 0.9678, 0.4139, 0.9722, 0.5031, 0.5415, 0.6705, 0.5568, 0.7381, 0.5483, 0.7487, 0.5323, 0.6781, 0.6205, 0.06026, 0.5989, 0.07003, 0.5923, 0.05034, 0.6149, 0.04013, 0.5568, 0.2681, 0.5415, 0.3357, 0.5323, 0.3281, 0.5483, 0.2574, 0.9581, 0.5884, 0.9623, 0.5031, 0.9722, 0.5031, 0.9678, 0.5923, 0.7436, 0.06565, 0.7009, 0.07406, 0.6989, 0.05455, 0.7436, 0.04577, 0.9455, 0.1605, 0.9388, 0.2574, 0.9303, 0.2681, 0.9367, 0.1754, 0.9277, 0.8714, 0.9367, 0.8308, 0.9455, 0.8457, 0.9361, 0.8881, 0.7436, 0.8757, 0.7072, 0.8686, 0.7072, 0.8686, 0.7436, 0.8757, 0.6288, 0.8467, 0.5974, 0.7953, 0.6118, 0.7666, 0.64, 0.8129, 0.9344, 0.3449, 0.9462, 0.4225, 0.9263, 0.4304, 0.9157, 0.3605, 0.5527, 0.3449, 0.5718, 0.2735, 0.5886, 0.2961, 0.5714, 0.3605, 0.8226, 0.8849, 0.7839, 0.9084, 0.7799, 0.8686, 0.8149, 0.8474, 0.7839, 0.09779, 0.8226, 0.1213, 0.8149, 0.1588, 0.7799, 0.1376, 0.5718, 0.7327, 0.5527, 0.6612, 0.5714, 0.6457, 0.5886, 0.7101, 0.9462, 0.5837, 0.9344, 0.6612, 0.9157, 0.6457, 0.9263, 0.5758, 0.5974, 0.2109, 0.6288, 0.1595, 0.64, 0.1932, 0.6118, 0.2396, 0.7436, 0.9163, 0.7032, 0.9084, 0.7072, 0.8686, 0.7436, 0.8757, 0.8583, 0.1595, 0.8897, 0.2109, 0.8753, 0.2396, 0.8471, 0.1932, 0.5409, 0.5837, 0.5369, 0.5031, 0.5572, 0.5031, 0.5608, 0.5758, 0.9154, 0.7327, 0.8897, 0.7953, 0.8753, 0.7666, 0.8985, 0.7101, 0.6645, 0.1213, 0.7032, 0.09779, 0.7072, 0.1376, 0.6723, 0.1588, 0.9502, 0.5031, 0.9462, 0.5837, 0.9263, 0.5758, 0.9299, 0.5031, 0.6645, 0.8849, 0.6288, 0.8467, 0.64, 0.8129, 0.6723, 0.8474, 0.9154, 0.2735, 0.9344, 0.3449, 0.9157, 0.3605, 0.8985, 0.2961, 0.5409, 0.4225, 0.5527, 0.3449, 0.5714, 0.3605, 0.5608, 0.4304, 0.8583, 0.8467, 0.8226, 0.8849, 0.8149, 0.8474, 0.8471, 0.8129, 0.7436, 0.08984, 0.7839, 0.09779, 0.7799, 0.1376, 0.7436, 0.1304, 0.5974, 0.7953, 0.5718, 0.7327, 0.5886, 0.7101, 0.6118, 0.7666, 0.9462, 0.4225, 0.9502, 0.5031, 0.9299, 0.5031, 0.9263, 0.4304, 0.5718, 0.2735, 0.5974, 0.2109, 0.6118, 0.2396, 0.5886, 0.2961, 0.7839, 0.9084, 0.7436, 0.9163, 0.7436, 0.8757, 0.7799, 0.8686, 0.8226, 0.1213, 0.8583, 0.1595, 0.8471, 0.1932, 0.8149, 0.1588, 0.5527, 0.6612, 0.5409, 0.5837, 0.5608, 0.5758, 0.5714, 0.6457, 0.9344, 0.6612, 0.9154, 0.7327, 0.8985, 0.7101, 0.9157, 0.6457, 0.6288, 0.1595, 0.6645, 0.1213, 0.6723, 0.1588, 0.64, 0.1932, 0.7032, 0.9084, 0.6645, 0.8849, 0.6723, 0.8474, 0.7072, 0.8686, 0.8897, 0.2109, 0.9154, 0.2735, 0.8985, 0.2961, 0.8753, 0.2396, 0.5369, 0.5031, 0.5409, 0.4225, 0.5608, 0.4304, 0.5572, 0.5031, 0.8897, 0.7953, 0.8583, 0.8467, 0.8471, 0.8129, 0.8753, 0.7666, 0.8985, 0.7101, 0.8753, 0.7666, 0.8753, 0.7666, 0.8985, 0.7101, 0.8985, 0.2961, 0.9157, 0.3605, 0.9157, 0.3605, 0.8985, 0.2961, 0.7436, 0.1304, 0.7799, 0.1376, 0.7799, 0.1376, 0.7436, 0.1304, 0.5886, 0.2961, 0.6118, 0.2396, 0.6118, 0.2396, 0.5886, 0.2961, 0.5714, 0.6457, 0.5608, 0.5758, 0.5608, 0.5758, 0.5714, 0.6457, 0.7072, 0.8686, 0.6723, 0.8474, 0.6723, 0.8474, 0.7072, 0.8686, 0.8753, 0.7666, 0.8471, 0.8129, 0.8471, 0.8129, 0.8753, 0.7666, 0.9157, 0.3605, 0.9263, 0.4304, 0.9263, 0.4304, 0.9157, 0.3605, 0.7799, 0.1376, 0.8149, 0.1588, 0.8149, 0.1588, 0.7799, 0.1376, 0.6118, 0.2396, 0.64, 0.1932, 0.64, 0.1932, 0.6118, 0.2396, 0.5608, 0.5758, 0.5572, 0.5031, 0.5572, 0.5031, 0.5608, 0.5758, 0.6723, 0.8474, 0.64, 0.8129, 0.64, 0.8129, 0.6723, 0.8474, 0.8471, 0.8129, 0.8149, 0.8474, 0.8149, 0.8474, 0.8471, 0.8129, 0.9299, 0.5031, 0.9263, 0.5758, 0.9263, 0.5758, 0.9299, 0.5031, 0.9263, 0.4304, 0.9299, 0.5031, 0.9299, 0.5031, 0.9263, 0.4304, 0.8149, 0.1588, 0.8471, 0.1932, 0.8471, 0.1932, 0.8149, 0.1588, 0.64, 0.1932, 0.6723, 0.1588, 0.6723, 0.1588, 0.64, 0.1932, 0.5572, 0.5031, 0.5608, 0.4304, 0.5608, 0.4304, 0.5572, 0.5031, 0.64, 0.8129, 0.6118, 0.7666, 0.6118, 0.7666, 0.64, 0.8129, 0.8149, 0.8474, 0.7799, 0.8686, 0.7799, 0.8686, 0.8149, 0.8474, 0.9263, 0.5758, 0.9157, 0.6457, 0.9157, 0.6457, 0.9263, 0.5758, 0.8471, 0.1932, 0.8753, 0.2396, 0.8753, 0.2396, 0.8471, 0.1932, 0.6723, 0.1588, 0.7072, 0.1376, 0.7072, 0.1376, 0.6723, 0.1588, 0.5608, 0.4304, 0.5714, 0.3605, 0.5714, 0.3605, 0.5608, 0.4304, 0.6118, 0.7666, 0.5886, 0.7101, 0.5886, 0.7101, 0.6118, 0.7666, 0.7799, 0.8686, 0.7436, 0.8757, 0.7436, 0.8757, 0.7799, 0.8686, 0.9157, 0.6457, 0.8985, 0.7101, 0.8985, 0.7101, 0.9157, 0.6457, 0.8753, 0.2396, 0.8985, 0.2961, 0.8985, 0.2961, 0.8753, 0.2396, 0.7072, 0.1376, 0.7436, 0.1304, 0.7436, 0.1304, 0.7072, 0.1376, 0.5714, 0.3605, 0.5886, 0.2961, 0.5886, 0.2961, 0.5714, 0.3605, 0.5886, 0.7101, 0.5714, 0.6457, 0.5714, 0.6457, 0.5886, 0.7101])
me_fond.materials.append(mat_defaultwhite)
me_fond.use_remesh_preserve_volume = False
me_fond.use_remesh_preserve_attributes = False
me_fond.use_mirror_vertex_groups = False
me_fond.update()
me_face = bpy.data.meshes.new('face')
me_face.from_pydata([(0.0278, 0.03898, 0.0), (0.0278, 0.03824, 0.007605), (0.0278, 0.03602, 0.01492), (0.0278, 0.03241, 0.02166), (0.0278, 0.02757, 0.02757), (0.0278, 0.02166, 0.03241), (0.0278, 0.01492, 0.03602), (0.0278, 0.007605, 0.03824), (0.0278, 0.0, 0.03898), (0.0278, -0.007605, 0.03824), (0.0278, -0.01492, 0.03602), (0.0278, -0.02166, 0.03241), (0.0278, -0.02757, 0.02757), (0.0278, -0.03241, 0.02166), (0.0278, -0.03602, 0.01492), (0.0278, -0.03824, 0.007605), (0.0278, -0.03898, 0.0), (0.0278, -0.03824, -0.007605), (0.0278, -0.03602, -0.01492), (0.0278, -0.03241, -0.02166), (0.0278, -0.02757, -0.02757), (0.0278, -0.02166, -0.03241), (0.0278, -0.01492, -0.03602), (0.0278, -0.007605, -0.03824), (0.0278, 0.0, -0.03898), (0.0278, 0.007605, -0.03824), (0.0278, 0.01492, -0.03602), (0.0278, 0.02166, -0.03241), (0.0278, 0.02757, -0.02757), (0.0278, 0.03241, -0.02166), (0.0278, 0.03602, -0.01492), (0.0278, 0.03824, -0.007605), (0.0278, 0.0, 0.0)], [], [(8, 9, 32), (3, 4, 32), (29, 30, 32), (24, 25, 32), (19, 20, 32), (14, 15, 32), (9, 10, 32), (4, 5, 32), (30, 31, 32), (25, 26, 32), (20, 21, 32), (15, 16, 32), (10, 11, 32), (5, 6, 32), (0, 1, 32), (31, 0, 32), (26, 27, 32), (21, 22, 32), (16, 17, 32), (11, 12, 32), (6, 7, 32), (1, 2, 32), (27, 28, 32), (22, 23, 32), (17, 18, 32), (12, 13, 32), (7, 8, 32), (2, 3, 32), (28, 29, 32), (23, 24, 32), (18, 19, 32), (13, 14, 32)])
me_face.polygons.foreach_set('use_smooth', [True] * 32)
_uv = me_face.uv_layers.new(name='UVMap')
_uv.uv.foreach_set('vector', [0.2529, 0.9319, 0.2099, 0.9236, 0.2526, 0.4909, 0.4361, 0.7354, 0.4087, 0.8023, 0.2526, 0.4909, 0.4357, 0.2453, 0.4562, 0.3215, 0.2526, 0.4909, 0.2522, 0.04987, 0.2953, 0.05822, 0.2526, 0.4909, 0.06903, 0.2464, 0.0964, 0.1795, 0.2526, 0.4909, 0.04896, 0.6603, 0.03635, 0.5776, 0.2526, 0.4909, 0.2099, 0.9236, 0.1685, 0.8986, 0.2526, 0.4909, 0.4087, 0.8023, 0.3753, 0.8572, 0.2526, 0.4909, 0.4562, 0.3215, 0.4688, 0.4042, 0.2526, 0.4909, 0.2953, 0.05822, 0.3366, 0.08319, 0.2526, 0.4909, 0.0964, 0.1795, 0.1298, 0.1246, 0.2526, 0.4909, 0.03635, 0.5776, 0.03205, 0.4915, 0.2526, 0.4909, 0.1685, 0.8986, 0.1303, 0.8579, 0.2526, 0.4909, 0.3753, 0.8572, 0.3372, 0.8981, 0.2526, 0.4909, 0.4731, 0.4902, 0.4689, 0.5763, 0.2526, 0.4909, 0.4688, 0.4042, 0.4731, 0.4902, 0.2526, 0.4909, 0.3366, 0.08319, 0.3748, 0.1238, 0.2526, 0.4909, 0.1298, 0.1246, 0.1679, 0.08369, 0.2526, 0.4909, 0.03205, 0.4915, 0.03622, 0.4055, 0.2526, 0.4909, 0.1303, 0.8579, 0.09686, 0.8032, 0.2526, 0.4909, 0.3372, 0.8981, 0.2959, 0.9233, 0.2526, 0.4909, 0.4689, 0.5763, 0.4564, 0.6591, 0.2526, 0.4909, 0.3748, 0.1238, 0.4082, 0.1786, 0.2526, 0.4909, 0.1679, 0.08369, 0.2092, 0.05848, 0.2526, 0.4909, 0.03622, 0.4055, 0.0487, 0.3227, 0.2526, 0.4909, 0.09686, 0.8032, 0.06939, 0.7365, 0.2526, 0.4909, 0.2959, 0.9233, 0.2529, 0.9319, 0.2526, 0.4909, 0.4564, 0.6591, 0.4361, 0.7354, 0.2526, 0.4909, 0.4082, 0.1786, 0.4357, 0.2453, 0.2526, 0.4909, 0.2092, 0.05848, 0.2522, 0.04987, 0.2526, 0.4909, 0.0487, 0.3227, 0.06903, 0.2464, 0.2526, 0.4909, 0.06939, 0.7365, 0.04896, 0.6603, 0.2526, 0.4909])
me_face.materials.append(mat_defaultwhite)
me_face.use_remesh_preserve_volume = False
me_face.use_remesh_preserve_attributes = False
me_face.use_mirror_vertex_groups = False
me_face.update()
me_vitre = bpy.data.meshes.new('vitre')
me_vitre.from_pydata([(0.0278, 0.03898, 0.0), (0.0278, 0.03824, 0.007605), (0.0278, 0.03602, 0.01492), (0.0278, 0.03241, 0.02166), (0.0278, 0.02757, 0.02757), (0.0278, 0.02166, 0.03241), (0.0278, 0.01492, 0.03602), (0.0278, 0.007605, 0.03824), (0.0278, 0.0, 0.03898), (0.0278, -0.007605, 0.03824), (0.0278, -0.01492, 0.03602), (0.0278, -0.02166, 0.03241), (0.0278, -0.02757, 0.02757), (0.0278, -0.03241, 0.02166), (0.0278, -0.03602, 0.01492), (0.0278, -0.03824, 0.007605), (0.0278, -0.03898, 0.0), (0.0278, -0.03824, -0.007605), (0.0278, -0.03602, -0.01492), (0.0278, -0.03241, -0.02166), (0.0278, -0.02757, -0.02757), (0.0278, -0.02166, -0.03241), (0.0278, -0.01492, -0.03602), (0.0278, -0.007605, -0.03824), (0.0278, 0.0, -0.03898), (0.0278, 0.007605, -0.03824), (0.0278, 0.01492, -0.03602), (0.0278, 0.02166, -0.03241), (0.0278, 0.02757, -0.02757), (0.0278, 0.03241, -0.02166), (0.0278, 0.03602, -0.01492), (0.0278, 0.03824, -0.007605), (0.0278, 0.0, 0.0)], [], [(8, 9, 32), (3, 4, 32), (29, 30, 32), (24, 25, 32), (19, 20, 32), (14, 15, 32), (9, 10, 32), (4, 5, 32), (30, 31, 32), (25, 26, 32), (20, 21, 32), (15, 16, 32), (10, 11, 32), (5, 6, 32), (0, 1, 32), (31, 0, 32), (26, 27, 32), (21, 22, 32), (16, 17, 32), (11, 12, 32), (6, 7, 32), (1, 2, 32), (27, 28, 32), (22, 23, 32), (17, 18, 32), (12, 13, 32), (7, 8, 32), (2, 3, 32), (28, 29, 32), (23, 24, 32), (18, 19, 32), (13, 14, 32)])
me_vitre.polygons.foreach_set('use_smooth', [True] * 32)
_uv = me_vitre.uv_layers.new(name='UVMap')
_uv.uv.foreach_set('vector', [0.5, 1.0, 0.4025, 0.9904, 0.5, 0.5, 0.9157, 0.7778, 0.8536, 0.8536, 0.5, 0.5, 0.9157, 0.2222, 0.9619, 0.3087, 0.5, 0.5, 0.5, 0.0, 0.5975, 0.009607, 0.5, 0.5, 0.08427, 0.2222, 0.1464, 0.1464, 0.5, 0.5, 0.03806, 0.6913, 0.009607, 0.5975, 0.5, 0.5, 0.4025, 0.9904, 0.3087, 0.9619, 0.5, 0.5, 0.8536, 0.8536, 0.7778, 0.9157, 0.5, 0.5, 0.9619, 0.3087, 0.9904, 0.4025, 0.5, 0.5, 0.5975, 0.009607, 0.6913, 0.03806, 0.5, 0.5, 0.1464, 0.1464, 0.2222, 0.08427, 0.5, 0.5, 0.009607, 0.5975, 0.0, 0.5, 0.5, 0.5, 0.3087, 0.9619, 0.2222, 0.9157, 0.5, 0.5, 0.7778, 0.9157, 0.6913, 0.9619, 0.5, 0.5, 1.0, 0.5, 0.9904, 0.5975, 0.5, 0.5, 0.9904, 0.4025, 1.0, 0.5, 0.5, 0.5, 0.6913, 0.03806, 0.7778, 0.08427, 0.5, 0.5, 0.2222, 0.08427, 0.3087, 0.03806, 0.5, 0.5, 0.0, 0.5, 0.009607, 0.4025, 0.5, 0.5, 0.2222, 0.9157, 0.1464, 0.8536, 0.5, 0.5, 0.6913, 0.9619, 0.5975, 0.9904, 0.5, 0.5, 0.9904, 0.5975, 0.9619, 0.6913, 0.5, 0.5, 0.7778, 0.08427, 0.8536, 0.1464, 0.5, 0.5, 0.3087, 0.03806, 0.4025, 0.009607, 0.5, 0.5, 0.009607, 0.4025, 0.03806, 0.3087, 0.5, 0.5, 0.1464, 0.8536, 0.08427, 0.7778, 0.5, 0.5, 0.5975, 0.9904, 0.5, 1.0, 0.5, 0.5, 0.9619, 0.6913, 0.9157, 0.7778, 0.5, 0.5, 0.8536, 0.1464, 0.9157, 0.2222, 0.5, 0.5, 0.4025, 0.009607, 0.5, 0.0, 0.5, 0.5, 0.03806, 0.3087, 0.08427, 0.2222, 0.5, 0.5, 0.08427, 0.7778, 0.03806, 0.6913, 0.5, 0.5])
me_vitre.materials.append(mat_transparent)
me_vitre.use_remesh_preserve_volume = False
me_vitre.use_remesh_preserve_attributes = False
me_vitre.use_mirror_vertex_groups = False
me_vitre.update()

# ---- objects
ob_needle = bpy.data.objects.new('needle', me_needle)
ob_fond = bpy.data.objects.new('fond', me_fond)
ob_face = bpy.data.objects.new('face', me_face)
ob_vitre = bpy.data.objects.new('vitre', me_vitre)

# ---- transforms, parenting, visibility, modifiers, constraints
ob_needle.location = (-0.0069, 0.0, 0.0)
ob_needle.scale = (0.57, 0.57, 0.57)
ob_needle.lineart.crease_threshold = 0.0
_m = ob_needle.modifiers.new('Auto Smooth', 'NODES')
_m.node_group = ng_auto_smooth
_gi = [s.identifier for s in ng_auto_smooth.interface.items_tree if s.item_type == 'SOCKET' and s.in_out == 'INPUT']
_m[_gi[1]] = 0.5236  # Angle
ob_fond.location = (-0.02415, 0.0, 0.0)
ob_fond.scale = (0.57, 0.57, 0.57)
ob_fond.lineart.crease_threshold = 0.0
_m = ob_fond.modifiers.new('Auto Smooth', 'NODES')
_m.node_group = ng_auto_smooth
_gi = [s.identifier for s in ng_auto_smooth.interface.items_tree if s.item_type == 'SOCKET' and s.in_out == 'INPUT']
_m[_gi[1]] = 0.5236  # Angle
ob_face.location = (-0.01974, 0.0, 0.0)
ob_face.scale = (0.57, 0.57, 0.57)
ob_face.lineart.crease_threshold = 0.0
_m = ob_face.modifiers.new('Auto Smooth', 'NODES')
_m.node_group = ng_auto_smooth
_gi = [s.identifier for s in ng_auto_smooth.interface.items_tree if s.item_type == 'SOCKET' and s.in_out == 'INPUT']
_m[_gi[1]] = 0.5236  # Angle
ob_vitre.location = (-0.01817, 0.0, 0.0)
ob_vitre.scale = (0.57, 0.57, 0.57)
ob_vitre.display_type = 'SOLID'
ob_vitre.show_transparent = True
ob_vitre.lineart.crease_threshold = 0.0
_m = ob_vitre.modifiers.new('Auto Smooth', 'NODES')
_m.node_group = ng_auto_smooth
_gi = [s.identifier for s in ng_auto_smooth.interface.items_tree if s.item_type == 'SOCKET' and s.in_out == 'INPUT']
_m[_gi[1]] = 0.5236  # Angle

# ---- collection membership
col_collection_1.objects.link(ob_needle)
col_collection_1.objects.link(ob_fond)
col_collection_1.objects.link(ob_face)
col_collection_2.objects.link(ob_vitre)

# ---- scene / render settings (as saved in the file)
scene.frame_start = 1; scene.frame_end = 250; scene.frame_set(1)
scene.render.engine = 'BLENDER_EEVEE_NEXT'
scene.render.image_settings.color_mode = 'RGB'
scene.render.image_settings.compression = 90
scene.render.resolution_percentage = 50
scene.render.dither_intensity = 0.0
scene.render.bake_margin = 2
scene.render.bake_bias = 0.0
scene.cycles.use_denoising = False
scene.cycles.samples = 10
scene.cycles.sampling_pattern = 'TABULATED_SOBOL'
scene.cycles.light_sampling_threshold = 0.0
scene.cycles.use_adaptive_sampling = False
scene.cycles.use_light_tree = False
scene.cycles.blur_glossy = 0.0
scene.cycles.volume_bounces = 1
scene.cycles.pixel_filter_type = 'GAUSSIAN'
scene.cycles.sample_clamp_indirect = 0.0
scene.view_settings.view_transform = 'Standard'
bpy.context.view_layer.update()

# ---- added for rendering (the .blend has no active camera and no usable light): camera, sun
cam_auto = bpy.data.cameras.new('AutoCamera')
cam_auto.lens = 50.0
cam_auto.sensor_width = 36.0
cam_auto.clip_end = 1000.0
ob_auto_camera = bpy.data.objects.new('AutoCamera', cam_auto)
scene.collection.objects.link(ob_auto_camera)
ob_auto_camera.location = (0.179893, -0.222054, 0.148036)
ob_auto_camera.rotation_euler = (1.09748, -7.21219e-08, 0.694738)
scene.camera = ob_auto_camera
light_auto_sun = bpy.data.lights.new('AutoSun', 'SUN')
light_auto_sun.energy = 3.0
light_auto_sun.angle = 0.0523599
ob_auto_sun = bpy.data.objects.new('AutoSun', light_auto_sun)
scene.collection.objects.link(ob_auto_sun)
ob_auto_sun.rotation_euler = (0.872665, 0.174533, 0.523599)
bpy.context.view_layer.update()
